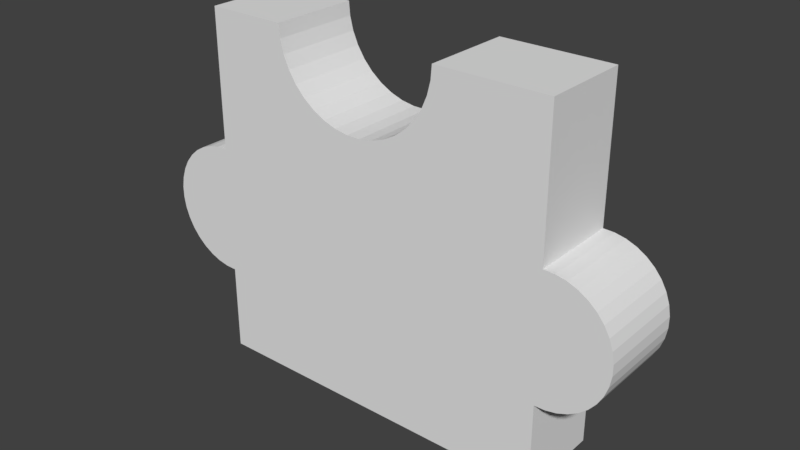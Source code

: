 # Source: 2.blend  (saved by Blender 2.79.0; exported with 4.5.12 LTS)
import bpy
from mathutils import Matrix  # noqa: F401  (used for matrix-valued properties, if any)

bpy.ops.wm.read_factory_settings(use_empty=True)
scene = bpy.context.scene
scene.name = 'Scene'

# ---- collections
col_collection_1 = bpy.data.collections.new('Collection 1'); scene.collection.children.link(col_collection_1)

# ---- world
world_world = bpy.data.worlds.new('World'); scene.world = world_world
world_world.color = (0.05088, 0.05088, 0.05088)
world_world.use_sun_shadow = False
world_world.sun_shadow_jitter_overblur = 0.0
world_world.cycles.sampling_method = 'MANUAL'

# ---- meshes
me_6_043 = bpy.data.meshes.new('6.043')
me_6_043.from_pydata([(-0.5021, 0.125, -0.4592), (0.4979, 0.125, -0.4592), (-0.5021, -0.125, -0.4592), (0.4979, -0.125, -0.4592), (-0.5021, 0.125, -0.2127), (-0.5021, -0.125, -0.2127), (-0.5334, -0.125, -0.212), (-0.5334, 0.125, -0.212), (-0.5642, -0.125, -0.2059), (-0.5642, 0.125, -0.2059), (-0.5934, -0.125, -0.1946), (-0.5934, 0.125, -0.1946), (-0.6203, -0.125, -0.1785), (-0.6203, 0.125, -0.1785), (-0.644, -0.125, -0.158), (-0.644, 0.125, -0.158), (-0.6639, -0.125, -0.1338), (-0.6639, 0.125, -0.1338), (-0.6793, -0.125, -0.1066), (-0.6793, 0.125, -0.1066), (-0.6899, -0.125, -0.07707), (-0.6899, 0.125, -0.07707), (-0.6952, -0.125, -0.04621), (-0.6952, 0.125, -0.04621), (-0.6952, -0.125, -0.01489), (-0.6952, 0.125, -0.01489), (-0.6899, -0.125, 0.01597), (-0.6899, 0.125, 0.01597), (-0.6793, -0.125, 0.04546), (-0.6793, 0.125, 0.04546), (-0.6639, -0.125, 0.07272), (-0.6639, 0.125, 0.07272), (-0.644, -0.125, 0.09693), (-0.644, 0.125, 0.09693), (-0.6203, -0.125, 0.1174), (-0.6203, 0.125, 0.1174), (-0.5934, -0.125, 0.1335), (-0.5934, 0.125, 0.1335), (-0.5642, -0.125, 0.1448), (-0.5642, 0.125, 0.1448), (-0.5334, -0.125, 0.1509), (-0.5334, 0.125, 0.1509), (-0.5021, -0.125, 0.1516), (-0.5021, 0.125, 0.1516), (-0.5021, 0.125, 0.5408), (-0.5021, -0.125, 0.5408), (-0.2767, 0.125, 0.5408), (-0.2767, -0.125, 0.5408), (-0.2735, 0.125, 0.5025), (-0.2735, -0.125, 0.5025), (-0.2641, 0.125, 0.4653), (-0.2641, -0.125, 0.4653), (-0.2486, 0.125, 0.4301), (-0.2486, -0.125, 0.4301), (-0.2276, 0.125, 0.3979), (-0.2276, -0.125, 0.3979), (-0.2016, 0.125, 0.3697), (-0.2016, -0.125, 0.3697), (-0.1713, 0.125, 0.3461), (-0.1713, -0.125, 0.3461), (-0.1375, 0.125, 0.3278), (-0.1375, -0.125, 0.3278), (-0.1012, 0.125, 0.3153), (-0.1012, -0.125, 0.3153), (-0.06332, 0.125, 0.309), (-0.06332, -0.125, 0.309), (-0.02491, 0.125, 0.309), (-0.02491, -0.125, 0.309), (0.01298, 0.125, 0.3153), (0.01298, -0.125, 0.3153), (0.0493, 0.125, 0.3278), (0.0493, -0.125, 0.3278), (0.08308, 0.125, 0.3461), (0.08308, -0.125, 0.3461), (0.1134, 0.125, 0.3697), (0.1134, -0.125, 0.3697), (0.1394, 0.125, 0.3979), (0.1394, -0.125, 0.3979), (0.1604, 0.125, 0.4301), (0.1604, -0.125, 0.4301), (0.1758, 0.125, 0.4653), (0.1758, -0.125, 0.4653), (0.1853, 0.125, 0.5025), (0.1853, -0.125, 0.5025), (0.1884, 0.125, 0.5408), (0.1884, -0.125, 0.5408), (0.4979, 0.125, 0.5408), (0.4979, -0.125, 0.5408), (0.4979, 0.125, 0.1481), (0.4979, -0.125, 0.1481), (0.5286, -0.125, 0.1473), (0.5286, 0.125, 0.1473), (0.5587, -0.125, 0.1413), (0.5587, 0.125, 0.1413), (0.5873, -0.125, 0.1302), (0.5873, 0.125, 0.1302), (0.6136, -0.125, 0.1144), (0.6136, 0.125, 0.1144), (0.6369, -0.125, 0.09436), (0.6369, 0.125, 0.09436), (0.6564, -0.125, 0.07061), (0.6564, 0.125, 0.07061), (0.6715, -0.125, 0.04389), (0.6715, 0.125, 0.04389), (0.6818, -0.125, 0.01498), (0.6818, 0.125, 0.01498), (0.6871, -0.125, -0.01528), (0.6871, 0.125, -0.01528), (0.6871, -0.125, -0.04599), (0.6871, 0.125, -0.04599), (0.6818, -0.125, -0.07624), (0.6818, 0.125, -0.07624), (0.6715, -0.125, -0.1052), (0.6715, 0.125, -0.1052), (0.6564, -0.125, -0.1319), (0.6564, 0.125, -0.1319), (0.6369, -0.125, -0.1556), (0.6369, 0.125, -0.1556), (0.6136, -0.125, -0.1757), (0.6136, 0.125, -0.1757), (0.5873, -0.125, -0.1915), (0.5873, 0.125, -0.1915), (0.5587, -0.125, -0.2026), (0.5587, 0.125, -0.2026), (0.5286, -0.125, -0.2086), (0.5286, 0.125, -0.2086), (0.4979, -0.125, -0.2094), (0.4979, 0.125, -0.2094)], [], [(44, 45, 47, 46), (108, 109, 107, 106), (86, 87, 89, 88), (57, 59, 58, 56), (77, 79, 78, 76), (26, 27, 25, 24), (6, 7, 4, 5), (116, 117, 115, 114), (106, 107, 105, 104), (1, 3, 2, 0), (24, 25, 23, 22), (83, 85, 84, 82), (71, 73, 72, 70), (118, 119, 117, 116), (102, 103, 101, 100), (126, 127, 125, 124), (112, 113, 111, 110), (28, 29, 27, 26), (94, 95, 93, 92), (59, 61, 60, 58), (84, 85, 87, 86), (81, 83, 82, 80), (61, 63, 62, 60), (79, 81, 80, 78), (122, 123, 121, 120), (12, 13, 11, 10), (8, 9, 7, 6), (32, 33, 31, 30), (65, 67, 66, 64), (38, 39, 37, 36), (124, 125, 123, 122), (51, 53, 52, 50), (36, 37, 35, 34), (43, 42, 45, 44), (75, 77, 76, 74), (47, 49, 48, 46), (100, 101, 99, 98), (120, 121, 119, 118), (22, 23, 21, 20), (55, 57, 56, 54), (90, 91, 88, 89), (96, 97, 95, 94), (43, 44, 46, 48, 50, 52, 54, 56, 58, 60, 62, 64, 66, 68, 70, 72, 74, 76, 78, 80, 82, 84, 86, 88, 91, 93, 95, 97, 99, 101, 103, 105, 107, 109, 111, 113, 115, 117, 119, 121, 123, 125, 127, 1, 0, 4, 7, 9, 11, 13, 15, 17, 19, 21, 23, 25, 27, 29, 31, 33, 35, 37, 39, 41), (42, 43, 41, 40), (73, 75, 74, 72), (69, 71, 70, 68), (63, 65, 64, 62), (10, 11, 9, 8), (34, 35, 33, 32), (92, 93, 91, 90), (14, 15, 13, 12), (0, 2, 5, 4), (67, 69, 68, 66), (53, 55, 54, 52), (114, 115, 113, 112), (40, 41, 39, 38), (16, 17, 15, 14), (30, 31, 29, 28), (65, 63, 61, 59, 57, 55, 53, 51, 49, 47, 45, 42, 40, 38, 36, 34, 32, 30, 28, 26, 24, 22, 20, 18, 16, 14, 12, 10, 8, 6, 5, 2, 3, 126, 124, 122, 120, 118, 116, 114, 112, 110, 108, 106, 104, 102, 100, 98, 96, 94, 92, 90, 89, 87, 85, 83, 81, 79, 77, 75, 73, 71, 69, 67), (127, 126, 3, 1), (18, 19, 17, 16), (49, 51, 50, 48), (20, 21, 19, 18), (98, 99, 97, 96), (104, 105, 103, 102), (110, 111, 109, 108)])
_uv = me_6_043.uv_layers.new(name='UVMap')
_uv.uv.foreach_set('vector', [0.7708, 0.25, 0.7708, 0.0, 0.8143, 0.0, 0.8143, 0.25, 0.5762, 0.4132, 0.6244, 0.4132, 0.6244, 0.444, 0.5762, 0.444, 0.6244, 1.0, 0.5762, 1.0, 0.5762, 0.6073, 0.6244, 0.6073, 0.8287, 0.0, 0.8346, 0.0, 0.8346, 0.25, 0.8287, 0.25, 0.5762, 0.8572, 0.5762, 0.8893, 0.6244, 0.8893, 0.6244, 0.8572, 0.5762, 0.4752, 0.6244, 0.4752, 0.6244, 0.4443, 0.5762, 0.4443, 0.7648, 0.0, 0.7648, 0.25, 0.7708, 0.25, 0.7708, 0.0, 0.5762, 0.3036, 0.6244, 0.3036, 0.6244, 0.3274, 0.5762, 0.3274, 0.5762, 0.444, 0.6244, 0.444, 0.6244, 0.4742, 0.5762, 0.4742, 0.1927, 0.25, 0.1927, 0.0, 0.0, 0.0, 0.0, 0.25, 0.5762, 0.4443, 0.6244, 0.4443, 0.6244, 0.413, 0.5762, 0.413, 0.5762, 0.9617, 0.5762, 1.0, 0.6244, 1.0, 0.6244, 0.9617, 0.8771, 0.0, 0.8836, 0.0, 0.8836, 0.25, 0.8771, 0.25, 0.215, 0.0, 0.215, 0.25, 0.2195, 0.25, 0.2195, 0.0, 0.5762, 0.5031, 0.6244, 0.5031, 0.6244, 0.5298, 0.5762, 0.5298, 0.1927, 0.0, 0.1927, 0.25, 0.1986, 0.25, 0.1986, 0.0, 0.5762, 0.3541, 0.6244, 0.3541, 0.6244, 0.383, 0.5762, 0.383, 0.5762, 0.5047, 0.6244, 0.5047, 0.6244, 0.4752, 0.5762, 0.4752, 0.2099, 0.0, 0.2099, 0.25, 0.2044, 0.25, 0.2044, 0.0, 0.8346, 0.0, 0.8411, 0.0, 0.8411, 0.25, 0.8346, 0.25, 0.9039, 0.25, 0.9039, 0.0, 0.9635, 0.0, 0.9635, 0.25, 0.5762, 0.9245, 0.5762, 0.9617, 0.6244, 0.9617, 0.6244, 0.9245, 0.8411, 0.0, 0.8481, 0.0, 0.8481, 0.25, 0.8411, 0.25, 0.5762, 0.8893, 0.5762, 0.9245, 0.6244, 0.9245, 0.6244, 0.8893, 0.2044, 0.0, 0.2044, 0.25, 0.2099, 0.25, 0.2099, 0.0, 0.7481, 0.0, 0.7481, 0.25, 0.7532, 0.25, 0.7532, 0.0, 0.7589, 0.0, 0.7589, 0.25, 0.7648, 0.25, 0.7648, 0.0, 0.5762, 0.5562, 0.6244, 0.5562, 0.6244, 0.5319, 0.5762, 0.5319, 0.8554, 0.0, 0.8628, 0.0, 0.8628, 0.25, 0.8554, 0.25, 0.7589, 0.0, 0.7589, 0.25, 0.7532, 0.25, 0.7532, 0.0, 0.1986, 0.0, 0.1986, 0.25, 0.2044, 0.25, 0.2044, 0.0, 0.5762, 0.9245, 0.5762, 0.8893, 0.6244, 0.8893, 0.6244, 0.9245, 0.7532, 0.0, 0.7532, 0.25, 0.7481, 0.25, 0.7481, 0.0, 0.6244, 0.6108, 0.5762, 0.6108, 0.5762, 1.0, 0.6244, 1.0, 0.5762, 0.8289, 0.5762, 0.8572, 0.6244, 0.8572, 0.6244, 0.8289, 0.5762, 1.0, 0.5762, 0.9617, 0.6244, 0.9617, 0.6244, 1.0, 0.5762, 0.5298, 0.6244, 0.5298, 0.6244, 0.5536, 0.5762, 0.5536, 0.2099, 0.0, 0.2099, 0.25, 0.215, 0.25, 0.215, 0.0, 0.5762, 0.413, 0.6244, 0.413, 0.6244, 0.3822, 0.5762, 0.3822, 0.5762, 0.8572, 0.5762, 0.8289, 0.6244, 0.8289, 0.6244, 0.8572, 0.1986, 0.0, 0.1986, 0.25, 0.1927, 0.25, 0.1927, 0.0, 0.215, 0.0, 0.215, 0.25, 0.2099, 0.25, 0.2099, 0.0, 0.3552, 0.7921, 0.3549, 0.6676, 0.4303, 0.6667, 0.4314, 0.6788, 0.4345, 0.6906, 0.4397, 0.7018, 0.4467, 0.7119, 0.4553, 0.7207, 0.4653, 0.728, 0.4765, 0.7336, 0.4884, 0.7373, 0.5009, 0.7391, 0.5135, 0.7389, 0.5259, 0.7366, 0.5378, 0.7325, 0.5488, 0.7265, 0.5587, 0.7189, 0.5671, 0.7099, 0.5739, 0.6997, 0.579, 0.6886, 0.582, 0.6768, 0.5831, 0.6648, 0.6826, 0.6636, 0.6823, 0.7858, 0.6921, 0.7858, 0.7016, 0.7874, 0.7107, 0.7907, 0.719, 0.7954, 0.7264, 0.8014, 0.7325, 0.8086, 0.7372, 0.8167, 0.7405, 0.8256, 0.7421, 0.8349, 0.7421, 0.8444, 0.7404, 0.8538, 0.7371, 0.8628, 0.7323, 0.8712, 0.7262, 0.8787, 0.7188, 0.8851, 0.7105, 0.8903, 0.7014, 0.894, 0.6918, 0.8961, 0.6821, 0.8967, 0.6819, 0.974, 0.3557, 0.9866, 0.3555, 0.9082, 0.345, 0.9083, 0.3346, 0.9067, 0.3248, 0.9034, 0.3157, 0.8986, 0.3076, 0.8923, 0.3009, 0.8847, 0.2956, 0.8762, 0.292, 0.8668, 0.2901, 0.857, 0.2901, 0.8469, 0.2919, 0.837, 0.2954, 0.8275, 0.3007, 0.8186, 0.3074, 0.8107, 0.3154, 0.8039, 0.3244, 0.7986, 0.3343, 0.7947, 0.3446, 0.7925, 0.7708, 0.0, 0.7708, 0.25, 0.7648, 0.25, 0.7648, 0.0, 0.8836, 0.0, 0.8894, 0.0, 0.8894, 0.25, 0.8836, 0.25, 0.8701, 0.0, 0.8771, 0.0, 0.8771, 0.25, 0.8701, 0.25, 0.8481, 0.0, 0.8554, 0.0, 0.8554, 0.25, 0.8481, 0.25, 0.7532, 0.0, 0.7532, 0.25, 0.7589, 0.25, 0.7589, 0.0, 0.7481, 0.0, 0.7481, 0.25, 0.7435, 0.25, 0.7435, 0.0, 0.2044, 0.0, 0.2044, 0.25, 0.1986, 0.25, 0.1986, 0.0, 0.7435, 0.0, 0.7435, 0.25, 0.7481, 0.25, 0.7481, 0.0, 0.6244, 0.0, 0.5762, 0.0, 0.5762, 0.2465, 0.6244, 0.2465, 0.8628, 0.0, 0.8701, 0.0, 0.8701, 0.25, 0.8628, 0.25, 0.5762, 0.8893, 0.5762, 0.8572, 0.6244, 0.8572, 0.6244, 0.8893, 0.5762, 0.3274, 0.6244, 0.3274, 0.6244, 0.3541, 0.5762, 0.3541, 0.7648, 0.0, 0.7648, 0.25, 0.7589, 0.25, 0.7589, 0.0, 0.5762, 0.3254, 0.6244, 0.3254, 0.6244, 0.3012, 0.5762, 0.3012, 0.5762, 0.5319, 0.6244, 0.5319, 0.6244, 0.5047, 0.5762, 0.5047, 0.8554, 0.7682, 0.8481, 0.7746, 0.8411, 0.787, 0.8346, 0.8053, 0.8287, 0.8289, 0.8237, 0.8572, 0.8197, 0.8893, 0.8167, 0.9245, 0.8149, 0.9617, 0.8143, 1.0, 0.7708, 1.0, 0.7708, 0.6108, 0.7648, 0.6101, 0.7589, 0.604, 0.7532, 0.5927, 0.7481, 0.5766, 0.7435, 0.5562, 0.7397, 0.5319, 0.7367, 0.5047, 0.7347, 0.4752, 0.7336, 0.4443, 0.7336, 0.413, 0.7347, 0.3822, 0.7367, 0.3527, 0.7397, 0.3254, 0.7435, 0.3012, 0.7481, 0.2807, 0.7532, 0.2646, 0.7589, 0.2534, 0.7648, 0.2473, 0.7708, 0.2465, 0.7708, 0.0, 0.9635, 0.0, 0.9635, 0.2499, 0.9695, 0.2507, 0.9753, 0.2567, 0.9808, 0.2677, 0.9858, 0.2835, 0.9903, 0.3036, 0.9941, 0.3274, 0.997, 0.3541, 0.999, 0.383, 1.0, 0.4132, 1.0, 0.444, 0.999, 0.4742, 0.997, 0.5031, 0.9941, 0.5298, 0.9903, 0.5536, 0.9858, 0.5737, 0.9808, 0.5895, 0.9753, 0.6005, 0.9695, 0.6065, 0.9635, 0.6073, 0.9635, 1.0, 0.9039, 1.0, 0.9033, 0.9617, 0.9015, 0.9245, 0.8985, 0.8893, 0.8945, 0.8572, 0.8894, 0.8289, 0.8836, 0.8053, 0.8771, 0.787, 0.8701, 0.7746, 0.8628, 0.7682, 0.6244, 0.2499, 0.5762, 0.2499, 0.5762, 0.0, 0.6244, 0.0, 0.5762, 0.3527, 0.6244, 0.3527, 0.6244, 0.3254, 0.5762, 0.3254, 0.5762, 0.9617, 0.5762, 0.9245, 0.6244, 0.9245, 0.6244, 0.9617, 0.5762, 0.3822, 0.6244, 0.3822, 0.6244, 0.3527, 0.5762, 0.3527, 0.2195, 0.0, 0.2195, 0.25, 0.215, 0.25, 0.215, 0.0, 0.5762, 0.4742, 0.6244, 0.4742, 0.6244, 0.5031, 0.5762, 0.5031, 0.5762, 0.383, 0.6244, 0.383, 0.6244, 0.4132, 0.5762, 0.4132])
me_6_043.use_remesh_preserve_volume = False
me_6_043.use_remesh_preserve_attributes = False
me_6_043.use_mirror_vertex_groups = False
me_6_043.update()

# ---- objects
ob_2 = bpy.data.objects.new('2', me_6_043)

# ---- transforms, parenting, visibility, modifiers, constraints
ob_2.location = (1.647, 0.125, 0.5594)
ob_2.lineart.crease_threshold = 0.0

# ---- collection membership
col_collection_1.objects.link(ob_2)

# ---- scene / render settings (as saved in the file)
scene.frame_start = 1; scene.frame_end = 250; scene.frame_set(250)
scene.render.engine = 'BLENDER_EEVEE_NEXT'
scene.render.resolution_percentage = 50
scene.render.dither_intensity = 0.0
scene.cycles.use_denoising = False
scene.cycles.samples = 128
scene.cycles.sampling_pattern = 'TABULATED_SOBOL'
scene.cycles.use_adaptive_sampling = False
scene.cycles.use_light_tree = False
scene.cycles.blur_glossy = 0.0
scene.cycles.sample_clamp_indirect = 0.0
scene.view_settings.view_transform = 'Standard'
bpy.context.view_layer.update()

# ---- added for rendering (the .blend has no active camera and no usable light): camera, sun
cam_auto = bpy.data.cameras.new('AutoCamera')
cam_auto.lens = 50.0
cam_auto.sensor_width = 36.0
cam_auto.clip_end = 1000.0
ob_auto_camera = bpy.data.objects.new('AutoCamera', cam_auto)
scene.collection.objects.link(ob_auto_camera)
ob_auto_camera.location = (3.23794, -1.78944, 1.87646)
ob_auto_camera.rotation_euler = (1.09748, -7.21219e-08, 0.694738)
scene.camera = ob_auto_camera
light_auto_sun = bpy.data.lights.new('AutoSun', 'SUN')
light_auto_sun.energy = 3.0
light_auto_sun.angle = 0.0523599
ob_auto_sun = bpy.data.objects.new('AutoSun', light_auto_sun)
scene.collection.objects.link(ob_auto_sun)
ob_auto_sun.rotation_euler = (0.872665, 0.174533, 0.523599)
bpy.context.view_layer.update()
